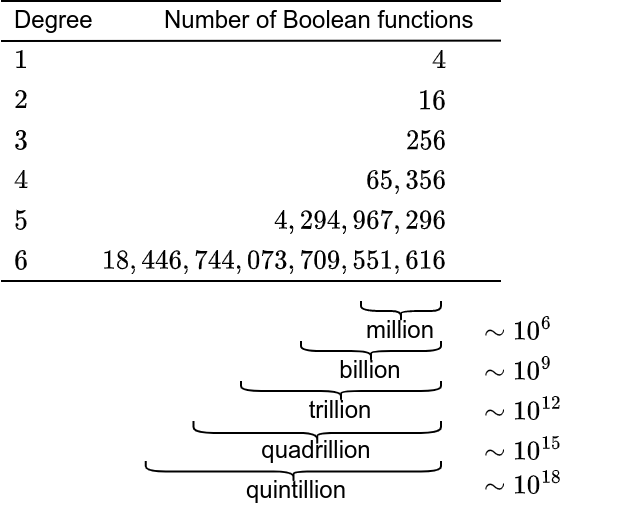

The diagram above was exported from draw.io. Its source (the exported page's mxGraphModel, read from the mxfile embedded in the PNG):
<mxGraphModel dx="778" dy="487" grid="1" gridSize="10" guides="1" tooltips="1" connect="1" arrows="1" fold="1" page="1" pageScale="1" pageWidth="850" pageHeight="1100" math="1" shadow="0">
  <root>
    <mxCell id="0" />
    <mxCell id="1" parent="0" />
    <mxCell id="2" value="Degree" style="text;html=1;strokeColor=none;fillColor=none;align=left;verticalAlign=middle;whiteSpace=wrap;rounded=0;" vertex="1" parent="1">
      <mxGeometry x="205" y="920" width="80" height="20" as="geometry" />
    </mxCell>
    <mxCell id="3" value="Number of Boolean functions" style="text;html=1;strokeColor=none;fillColor=none;align=left;verticalAlign=middle;whiteSpace=wrap;rounded=0;" vertex="1" parent="1">
      <mxGeometry x="280" y="920" width="170" height="20" as="geometry" />
    </mxCell>
    <mxCell id="4" value="" style="endArrow=none;html=1;rounded=0;entryX=1;entryY=0;entryDx=0;entryDy=0;" edge="1" target="3" parent="1">
      <mxGeometry width="50" height="50" relative="1" as="geometry">
        <mxPoint x="200" y="920" as="sourcePoint" />
        <mxPoint x="320" y="890" as="targetPoint" />
      </mxGeometry>
    </mxCell>
    <mxCell id="5" value="" style="endArrow=none;html=1;rounded=0;entryX=1;entryY=0;entryDx=0;entryDy=0;" edge="1" parent="1">
      <mxGeometry width="50" height="50" relative="1" as="geometry">
        <mxPoint x="200" y="940" as="sourcePoint" />
        <mxPoint x="450" y="939.81" as="targetPoint" />
      </mxGeometry>
    </mxCell>
    <mxCell id="6" value="\(1\)" style="text;html=1;strokeColor=none;fillColor=none;align=left;verticalAlign=middle;whiteSpace=wrap;rounded=0;" vertex="1" parent="1">
      <mxGeometry x="205" y="940" width="35" height="20" as="geometry" />
    </mxCell>
    <mxCell id="7" value="\(2\)" style="text;html=1;strokeColor=none;fillColor=none;align=left;verticalAlign=middle;whiteSpace=wrap;rounded=0;" vertex="1" parent="1">
      <mxGeometry x="205" y="960" width="35" height="20" as="geometry" />
    </mxCell>
    <mxCell id="8" value="\(3\)" style="text;html=1;strokeColor=none;fillColor=none;align=left;verticalAlign=middle;whiteSpace=wrap;rounded=0;" vertex="1" parent="1">
      <mxGeometry x="205" y="980" width="35" height="20" as="geometry" />
    </mxCell>
    <mxCell id="9" value="\(4\)" style="text;html=1;strokeColor=none;fillColor=none;align=left;verticalAlign=middle;whiteSpace=wrap;rounded=0;" vertex="1" parent="1">
      <mxGeometry x="205" y="1000" width="35" height="20" as="geometry" />
    </mxCell>
    <mxCell id="10" value="\(5\)" style="text;html=1;strokeColor=none;fillColor=none;align=left;verticalAlign=middle;whiteSpace=wrap;rounded=0;" vertex="1" parent="1">
      <mxGeometry x="205" y="1020" width="35" height="20" as="geometry" />
    </mxCell>
    <mxCell id="11" value="\(6\)" style="text;html=1;strokeColor=none;fillColor=none;align=left;verticalAlign=middle;whiteSpace=wrap;rounded=0;" vertex="1" parent="1">
      <mxGeometry x="205" y="1040" width="35" height="20" as="geometry" />
    </mxCell>
    <mxCell id="12" value="\(4\)" style="text;html=1;strokeColor=none;fillColor=none;align=right;verticalAlign=middle;whiteSpace=wrap;rounded=0;" vertex="1" parent="1">
      <mxGeometry x="390" y="940" width="35" height="20" as="geometry" />
    </mxCell>
    <mxCell id="13" value="\(16\)" style="text;html=1;strokeColor=none;fillColor=none;align=right;verticalAlign=middle;whiteSpace=wrap;rounded=0;" vertex="1" parent="1">
      <mxGeometry x="390" y="960" width="35" height="20" as="geometry" />
    </mxCell>
    <mxCell id="14" value="\(256\)" style="text;html=1;strokeColor=none;fillColor=none;align=right;verticalAlign=middle;whiteSpace=wrap;rounded=0;" vertex="1" parent="1">
      <mxGeometry x="390" y="980" width="35" height="20" as="geometry" />
    </mxCell>
    <mxCell id="15" value="\(65,356\)" style="text;html=1;strokeColor=none;fillColor=none;align=right;verticalAlign=middle;whiteSpace=wrap;rounded=0;" vertex="1" parent="1">
      <mxGeometry x="340" y="1000" width="85" height="20" as="geometry" />
    </mxCell>
    <mxCell id="16" value="\(4,294,967,296\)" style="text;html=1;strokeColor=none;fillColor=none;align=right;verticalAlign=middle;whiteSpace=wrap;rounded=0;" vertex="1" parent="1">
      <mxGeometry x="250" y="1020" width="175" height="20" as="geometry" />
    </mxCell>
    <mxCell id="17" value="\(18,446,744,073,709,551,616\)" style="text;html=1;strokeColor=none;fillColor=none;align=right;verticalAlign=middle;whiteSpace=wrap;rounded=0;" vertex="1" parent="1">
      <mxGeometry x="250" y="1040" width="175" height="20" as="geometry" />
    </mxCell>
    <mxCell id="18" value="" style="endArrow=none;html=1;rounded=0;entryX=1;entryY=0;entryDx=0;entryDy=0;" edge="1" parent="1">
      <mxGeometry width="50" height="50" relative="1" as="geometry">
        <mxPoint x="200" y="1060" as="sourcePoint" />
        <mxPoint x="450" y="1060" as="targetPoint" />
      </mxGeometry>
    </mxCell>
    <mxCell id="19" value="" style="shape=curlyBracket;whiteSpace=wrap;html=1;rounded=1;labelPosition=left;verticalLabelPosition=middle;align=right;verticalAlign=middle;rotation=-90;" vertex="1" parent="1">
      <mxGeometry x="395" y="1055" width="10" height="40" as="geometry" />
    </mxCell>
    <mxCell id="20" value="" style="shape=curlyBracket;whiteSpace=wrap;html=1;rounded=1;labelPosition=left;verticalLabelPosition=middle;align=right;verticalAlign=middle;rotation=-90;" vertex="1" parent="1">
      <mxGeometry x="380" y="1060" width="10" height="70" as="geometry" />
    </mxCell>
    <mxCell id="21" value="million" style="text;html=1;strokeColor=none;fillColor=none;align=center;verticalAlign=middle;whiteSpace=wrap;rounded=0;" vertex="1" parent="1">
      <mxGeometry x="370" y="1080" width="60" height="10" as="geometry" />
    </mxCell>
    <mxCell id="22" value="billion" style="text;html=1;strokeColor=none;fillColor=none;align=center;verticalAlign=middle;whiteSpace=wrap;rounded=0;" vertex="1" parent="1">
      <mxGeometry x="355" y="1100" width="60" height="10" as="geometry" />
    </mxCell>
    <mxCell id="23" value="" style="shape=curlyBracket;whiteSpace=wrap;html=1;rounded=1;labelPosition=left;verticalLabelPosition=middle;align=right;verticalAlign=middle;rotation=-90;" vertex="1" parent="1">
      <mxGeometry x="365" y="1065" width="10" height="100" as="geometry" />
    </mxCell>
    <mxCell id="24" value="trillion" style="text;html=1;strokeColor=none;fillColor=none;align=center;verticalAlign=middle;whiteSpace=wrap;rounded=0;" vertex="1" parent="1">
      <mxGeometry x="340" y="1120" width="60" height="10" as="geometry" />
    </mxCell>
    <mxCell id="25" value="" style="shape=curlyBracket;whiteSpace=wrap;html=1;rounded=1;labelPosition=left;verticalLabelPosition=middle;align=right;verticalAlign=middle;rotation=-90;" vertex="1" parent="1">
      <mxGeometry x="352.18" y="1074.07" width="11.87" height="123.75" as="geometry" />
    </mxCell>
    <mxCell id="26" value="" style="shape=curlyBracket;whiteSpace=wrap;html=1;rounded=1;labelPosition=left;verticalLabelPosition=middle;align=right;verticalAlign=middle;rotation=-90;" vertex="1" parent="1">
      <mxGeometry x="340.98" y="1081.45" width="10.46" height="147.58" as="geometry" />
    </mxCell>
    <mxCell id="27" value="quadrillion" style="text;html=1;strokeColor=none;fillColor=none;align=center;verticalAlign=middle;whiteSpace=wrap;rounded=0;" vertex="1" parent="1">
      <mxGeometry x="328.11" y="1140" width="60" height="10" as="geometry" />
    </mxCell>
    <mxCell id="28" value="quintillion" style="text;html=1;strokeColor=none;fillColor=none;align=center;verticalAlign=middle;whiteSpace=wrap;rounded=0;" vertex="1" parent="1">
      <mxGeometry x="317.65" y="1160" width="60" height="10" as="geometry" />
    </mxCell>
    <mxCell id="29" value="\(\sim 10^6\)" style="text;html=1;strokeColor=none;fillColor=none;align=left;verticalAlign=middle;whiteSpace=wrap;rounded=0;" vertex="1" parent="1">
      <mxGeometry x="440" y="1077.03" width="70" height="15.93" as="geometry" />
    </mxCell>
    <mxCell id="30" value="\(\sim 10^9\)" style="text;html=1;strokeColor=none;fillColor=none;align=left;verticalAlign=middle;whiteSpace=wrap;rounded=0;" vertex="1" parent="1">
      <mxGeometry x="440" y="1097.03" width="70" height="15.93" as="geometry" />
    </mxCell>
    <mxCell id="31" value="\(\sim 10^{12}\)" style="text;html=1;strokeColor=none;fillColor=none;align=left;verticalAlign=middle;whiteSpace=wrap;rounded=0;" vertex="1" parent="1">
      <mxGeometry x="440" y="1117.03" width="70" height="15.93" as="geometry" />
    </mxCell>
    <mxCell id="32" value="\(\sim 10^{15}\)" style="text;html=1;strokeColor=none;fillColor=none;align=left;verticalAlign=middle;whiteSpace=wrap;rounded=0;" vertex="1" parent="1">
      <mxGeometry x="440" y="1137.03" width="70" height="15.93" as="geometry" />
    </mxCell>
    <mxCell id="33" value="\(\sim 10^{18}\)" style="text;html=1;strokeColor=none;fillColor=none;align=left;verticalAlign=middle;whiteSpace=wrap;rounded=0;" vertex="1" parent="1">
      <mxGeometry x="440" y="1154.07" width="70" height="15.93" as="geometry" />
    </mxCell>
  </root>
</mxGraphModel>